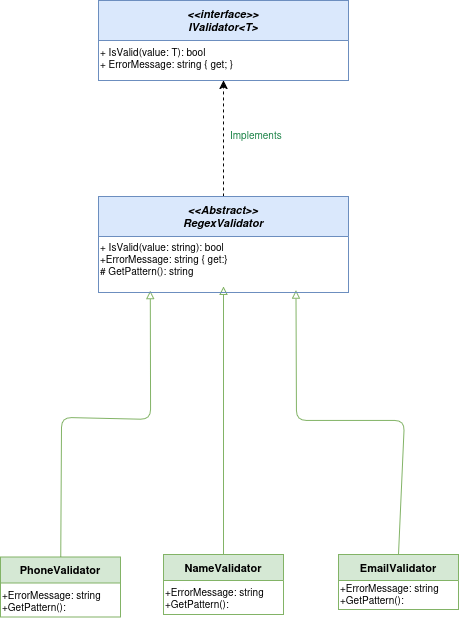

The diagram above was exported from draw.io. Its source (the exported page's mxGraphModel, read from the mxfile embedded in the PNG):
<mxGraphModel dx="1580" dy="940" grid="1" gridSize="10" guides="1" tooltips="1" connect="1" arrows="1" fold="1" page="1" pageScale="1" pageWidth="850" pageHeight="1100" math="0" shadow="0">
  <root>
    <mxCell id="0" />
    <mxCell id="1" parent="0" />
    <mxCell id="94INOD-kY-HXfr8bCIxO-1" parent="1" style="swimlane;fontStyle=3;align=center;startSize=40;fontSize=11;fillColor=#DAE8FC;strokeColor=#6C8EBF;" value="&lt;&lt;interface&gt;&gt;&#10;IValidator&lt;T&gt;" vertex="1">
      <mxGeometry height="80" width="250" x="294" y="130" as="geometry" />
    </mxCell>
    <mxCell id="94INOD-kY-HXfr8bCIxO-2" parent="94INOD-kY-HXfr8bCIxO-1" style="text;align=left;fontSize=10;" value="+ IsValid(value: T): bool&#10;+ ErrorMessage: string { get; }" vertex="1">
      <mxGeometry height="40" width="250" y="40" as="geometry" />
    </mxCell>
    <mxCell id="94INOD-kY-HXfr8bCIxO-3" parent="1" style="swimlane;fontStyle=1;align=center;startSize=26;fontSize=11;fillColor=#D5E8D4;strokeColor=#82B366;" value="NameValidator" vertex="1">
      <mxGeometry height="60" width="120" x="359" y="684" as="geometry" />
    </mxCell>
    <mxCell id="94INOD-kY-HXfr8bCIxO-4" parent="94INOD-kY-HXfr8bCIxO-3" style="text;align=left;fontSize=10;" value="+ErrorMessage: string&#10;+GetPattern():" vertex="1">
      <mxGeometry height="34" width="120" y="26" as="geometry" />
    </mxCell>
    <mxCell id="94INOD-kY-HXfr8bCIxO-5" parent="1" style="swimlane;fontStyle=1;align=center;startSize=26;fontSize=11;fillColor=#D5E8D4;strokeColor=#82B366;" value="EmailValidator" vertex="1">
      <mxGeometry height="55" width="120" x="534" y="684" as="geometry" />
    </mxCell>
    <mxCell id="94INOD-kY-HXfr8bCIxO-6" parent="94INOD-kY-HXfr8bCIxO-5" style="text;align=left;fontSize=10;" value="+ErrorMessage: string&#10;+GetPattern():" vertex="1">
      <mxGeometry height="34" width="120" y="22" as="geometry" />
    </mxCell>
    <mxCell id="94INOD-kY-HXfr8bCIxO-7" parent="1" style="swimlane;fontStyle=1;align=center;startSize=26;fontSize=11;fillColor=#D5E8D4;strokeColor=#82B366;" value="PhoneValidator" vertex="1">
      <mxGeometry height="60" width="120" x="196" y="686.5" as="geometry" />
    </mxCell>
    <mxCell id="94INOD-kY-HXfr8bCIxO-8" parent="94INOD-kY-HXfr8bCIxO-7" style="text;align=left;fontSize=10;" value="+ErrorMessage: string&#10;+GetPattern():" vertex="1">
      <mxGeometry height="34" width="120" y="26" as="geometry" />
    </mxCell>
    <mxCell id="94INOD-kY-HXfr8bCIxO-9" edge="1" parent="1" source="94INOD-kY-HXfr8bCIxO-3" style="endArrow=block;endFill=0;strokeColor=#82B366;" target="94INOD-kY-HXfr8bCIxO-14">
      <mxGeometry relative="1" as="geometry" />
    </mxCell>
    <mxCell id="94INOD-kY-HXfr8bCIxO-10" edge="1" parent="1" source="94INOD-kY-HXfr8bCIxO-5" style="endArrow=block;endFill=0;strokeColor=#82B366;exitX=0.5;exitY=0;exitDx=0;exitDy=0;entryX=0.79;entryY=1.072;entryDx=0;entryDy=0;entryPerimeter=0;" target="94INOD-kY-HXfr8bCIxO-14">
      <mxGeometry relative="1" as="geometry">
        <Array as="points">
          <mxPoint x="600" y="550" />
          <mxPoint x="492" y="550" />
        </Array>
        <mxPoint x="671" y="566" as="sourcePoint" />
      </mxGeometry>
    </mxCell>
    <mxCell id="94INOD-kY-HXfr8bCIxO-11" edge="1" parent="1" source="94INOD-kY-HXfr8bCIxO-7" style="endArrow=block;endFill=0;strokeColor=#82B366;entryX=0.207;entryY=1.083;entryDx=0;entryDy=0;entryPerimeter=0;" target="94INOD-kY-HXfr8bCIxO-14" value="">
      <mxGeometry relative="1" as="geometry">
        <Array as="points">
          <mxPoint x="257" y="547" />
          <mxPoint x="346" y="549" />
        </Array>
        <mxPoint x="281.5" y="595" as="sourcePoint" />
        <mxPoint x="362.5" y="507" as="targetPoint" />
      </mxGeometry>
    </mxCell>
    <mxCell id="94INOD-kY-HXfr8bCIxO-12" edge="1" parent="1" source="94INOD-kY-HXfr8bCIxO-13" style="edgeStyle=orthogonalEdgeStyle;rounded=0;orthogonalLoop=1;jettySize=auto;html=1;exitX=0.5;exitY=0;exitDx=0;exitDy=0;strokeColor=light-dark(#000000, #99c1f1);dashed=1;" target="94INOD-kY-HXfr8bCIxO-2">
      <mxGeometry relative="1" as="geometry">
        <mxPoint x="419.391304347826" y="246.17393958050297" as="targetPoint" />
      </mxGeometry>
    </mxCell>
    <mxCell id="94INOD-kY-HXfr8bCIxO-13" parent="1" style="swimlane;fontStyle=3;align=center;startSize=40;fontSize=11;fillColor=#DAE8FC;strokeColor=#6C8EBF;" value="&lt;&lt;Abstract&gt;&gt;&#10;RegexValidator" vertex="1">
      <mxGeometry height="96" width="250" x="294" y="326" as="geometry" />
    </mxCell>
    <mxCell id="94INOD-kY-HXfr8bCIxO-14" parent="94INOD-kY-HXfr8bCIxO-13" style="text;align=left;fontSize=10;" value="+ IsValid(value: string): bool&#10;+ErrorMessage: string { get:}&#10;# GetPattern(): string" vertex="1">
      <mxGeometry height="51" width="250" y="39" as="geometry" />
    </mxCell>
    <mxCell id="94INOD-kY-HXfr8bCIxO-15" parent="1" style="text;fontSize=10;fontColor=light-dark(#1E8449, #99c1f1);" value="Implements" vertex="1">
      <mxGeometry height="20" width="64" x="424" y="253" as="geometry" />
    </mxCell>
  </root>
</mxGraphModel>